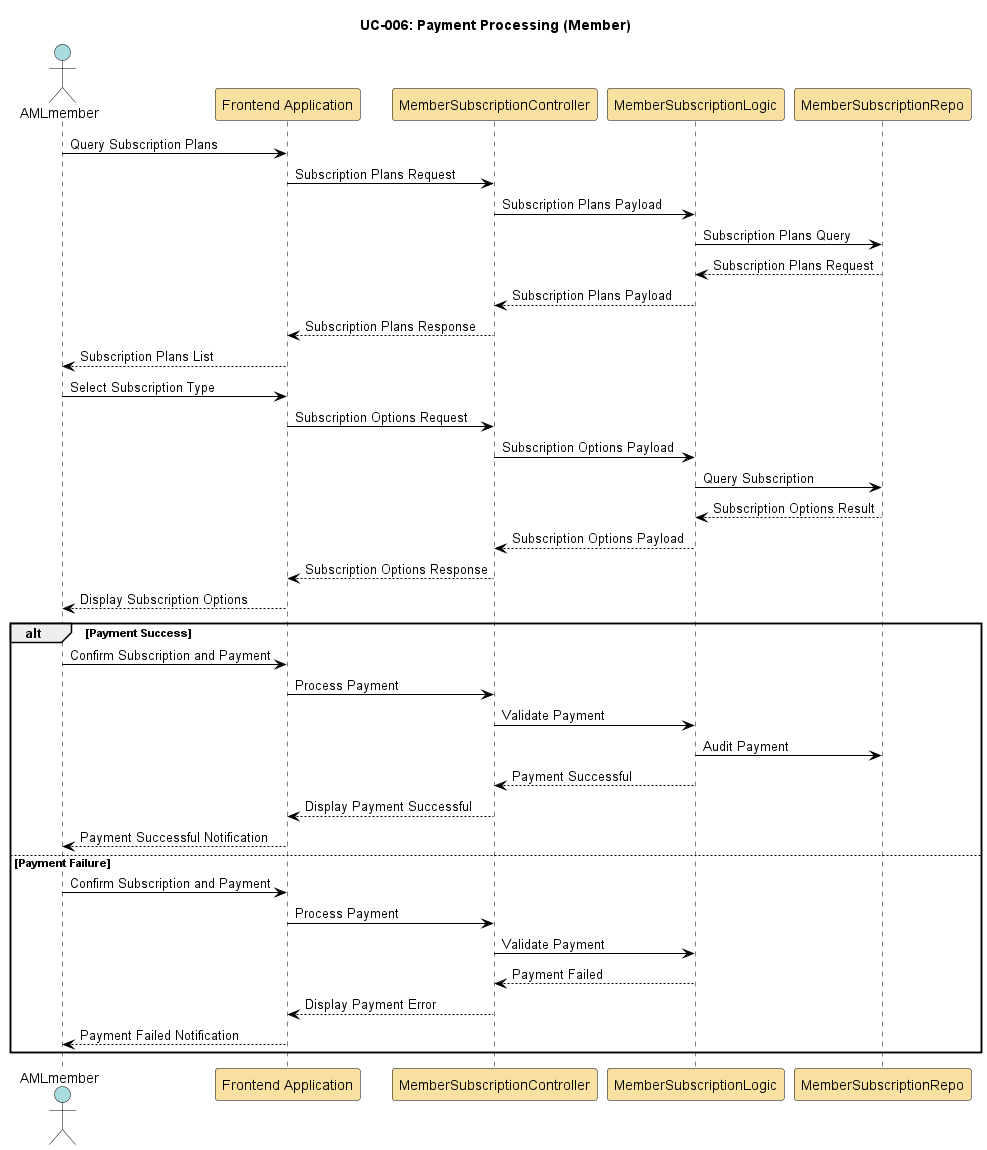

The diagram above was rendered by PlantUML. Its source (embedded in the PNG):
@startuml

skinparam sequence {
    ActorBorderColor Black
    ActorBackgroundColor #A9DCDF
    ParticipantBorderColor Black
    ParticipantBackgroundColor #F8E1A0
    LifeLineBorderColor Black
    LifeLineBackgroundColor White
    NoteBorderColor Black
    NoteBackgroundColor #FEFECE
    ArrowColor Black
    ArrowThickness 1
    ActivationBorderColor Black
    ActivationBackgroundColor #B3E2CD
}

title UC-006: Payment Processing (Member)

actor AMLmember as Member
participant "Frontend Application" as FrontendApp
participant "MemberSubscriptionController" as SubscriptionController
participant "MemberSubscriptionLogic" as SubscriptionLogic
participant "MemberSubscriptionRepo" as SubscriptionRepo

Member -> FrontendApp: Query Subscription Plans
FrontendApp -> SubscriptionController: Subscription Plans Request
SubscriptionController -> SubscriptionLogic: Subscription Plans Payload
SubscriptionLogic -> SubscriptionRepo: Subscription Plans Query
SubscriptionRepo --> SubscriptionLogic: Subscription Plans Request
SubscriptionLogic --> SubscriptionController: Subscription Plans Payload
SubscriptionController --> FrontendApp: Subscription Plans Response 
FrontendApp --> Member: Subscription Plans List

Member -> FrontendApp: Select Subscription Type
FrontendApp -> SubscriptionController: Subscription Options Request
SubscriptionController -> SubscriptionLogic:  Subscription Options Payload
SubscriptionLogic -> SubscriptionRepo: Query Subscription 
SubscriptionRepo --> SubscriptionLogic: Subscription Options Result
SubscriptionLogic --> SubscriptionController: Subscription Options Payload
SubscriptionController --> FrontendApp: Subscription Options Response
FrontendApp --> Member: Display Subscription Options

alt Payment Success
    Member -> FrontendApp: Confirm Subscription and Payment
    FrontendApp -> SubscriptionController: Process Payment
    SubscriptionController -> SubscriptionLogic: Validate Payment
    SubscriptionLogic -> SubscriptionRepo: Audit Payment
    SubscriptionLogic --> SubscriptionController: Payment Successful
    SubscriptionController --> FrontendApp: Display Payment Successful 
    FrontendApp --> Member: Payment Successful Notification
else Payment Failure
    Member -> FrontendApp: Confirm Subscription and Payment
    FrontendApp -> SubscriptionController: Process Payment
    SubscriptionController -> SubscriptionLogic: Validate Payment
    SubscriptionLogic --> SubscriptionController: Payment Failed
    SubscriptionController --> FrontendApp: Display Payment Error
    FrontendApp --> Member: Payment Failed Notification
end

@enduml